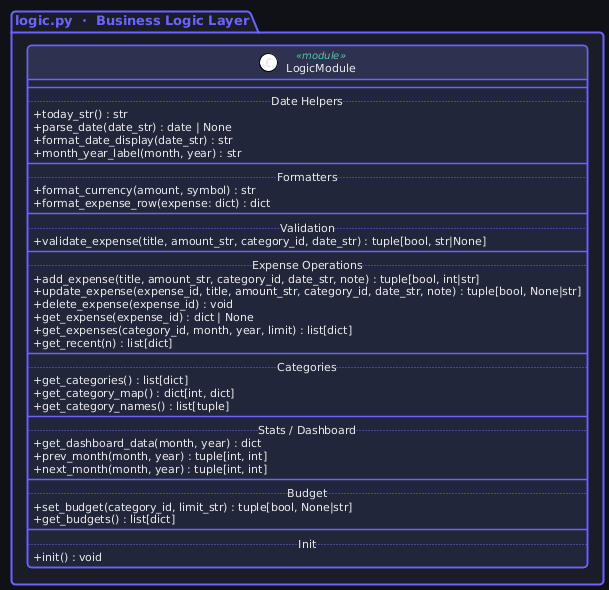

The diagram above was rendered by PlantUML. Its source (embedded in the PNG):
@startuml
' ─────────────────────────────────────────────
'  THEME & GLOBAL STYLE
' ─────────────────────────────────────────────
!theme plain
skinparam backgroundColor #0F1117
skinparam defaultFontName  Helvetica
skinparam defaultFontSize  12
skinparam defaultFontColor #EAEAEA

skinparam title {
    FontColor   #6C63FF
    FontSize    20
    FontStyle   bold
}

skinparam package {
    BackgroundColor #1A1D27
    BorderColor     #6C63FF
    BorderThickness 2
    FontColor       #6C63FF
    FontStyle       bold
    FontSize        13
}

skinparam class {
    BackgroundColor      #22263A
    BorderColor          #6C63FF
    BorderThickness      1.5
    FontColor            #EAEAEA
    AttributeFontColor   #EAEAEA
    AttributeFontSize    11
    HeaderBackgroundColor #2E3250
    StereotypeFontColor  #4ECCA3
    StereotypeFontSize   10
}

skinparam note {
    BackgroundColor #1A1D27
    BorderColor     #FF6584
    FontColor       #8892A4
    FontSize        10
}

skinparam arrow {
    Color           #6C63FF
    FontColor       #8892A4
    FontSize        10
    Thickness       1.5
}

skinparam linetype ortho
skinparam roundcorner 8
skinparam shadowing false
skinparam classAttributeIconSize 0



' ══════════════════════════════════════════════
'  PACKAGE: logic.py
' ══════════════════════════════════════════════
package "logic.py  ·  Business Logic Layer" as LGC_PKG {

    class "LogicModule" as LGC <<module>> {
        __
        .. Date Helpers ..
        {method} + today_str() : str
        {method} + parse_date(date_str) : date | None
        {method} + format_date_display(date_str) : str
        {method} + month_year_label(month, year) : str
        __
        .. Formatters ..
        {method} + format_currency(amount, symbol) : str
        {method} + format_expense_row(expense: dict) : dict
        __
        .. Validation ..
        {method} + validate_expense(title, amount_str, category_id, date_str) : tuple[bool, str|None]
        __
        .. Expense Operations ..
        {method} + add_expense(title, amount_str, category_id, date_str, note) : tuple[bool, int|str]
        {method} + update_expense(expense_id, title, amount_str, category_id, date_str, note) : tuple[bool, None|str]
        {method} + delete_expense(expense_id) : void
        {method} + get_expense(expense_id) : dict | None
        {method} + get_expenses(category_id, month, year, limit) : list[dict]
        {method} + get_recent(n) : list[dict]
        __
        .. Categories ..
        {method} + get_categories() : list[dict]
        {method} + get_category_map() : dict[int, dict]
        {method} + get_category_names() : list[tuple]
        __
        .. Stats / Dashboard ..
        {method} + get_dashboard_data(month, year) : dict
        {method} + prev_month(month, year) : tuple[int, int]
        {method} + next_month(month, year) : tuple[int, int]
        __
        .. Budget ..
        {method} + set_budget(category_id, limit_str) : tuple[bool, None|str]
        {method} + get_budgets() : list[dict]
        __
        .. Init ..
        {method} + init() : void
    }
}
@enduml